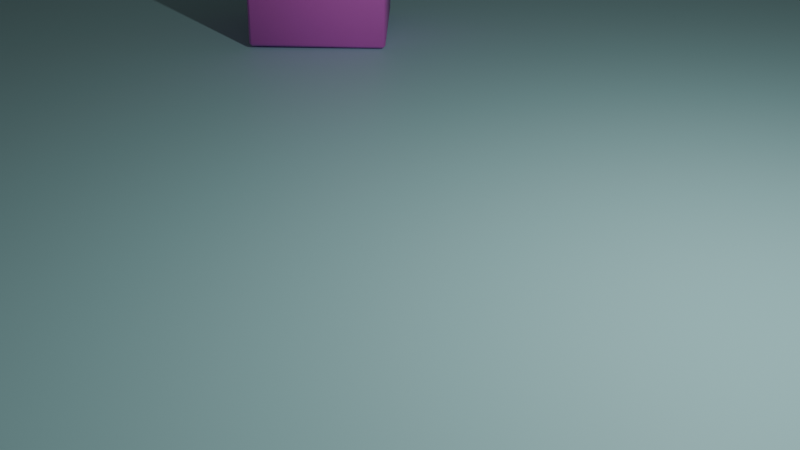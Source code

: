# Source: jumping_cube.blend  (saved by Blender 4.2.66; exported with 4.5.12 LTS)
import bpy
from mathutils import Matrix  # noqa: F401  (used for matrix-valued properties, if any)

bpy.ops.wm.read_factory_settings(use_empty=True)
scene = bpy.context.scene
scene.name = 'Scene'

# ---- collections
col_collection = bpy.data.collections.new('Collection'); scene.collection.children.link(col_collection)

# ---- materials (node trees are filled in below, after node groups)
mat_cube_mat = bpy.data.materials.new('Cube_mat')
mat_cube_mat.alpha_threshold = 0.0
mat_cube_mat.roughness = 0.5
mat_cube_mat.line_color = (0.0, 0.0, 0.0, 1.0)
mat_plane_mat = bpy.data.materials.new('Plane_mat')

# ---- material node trees
mat_cube_mat.use_nodes = True; mat_cube_mat.node_tree.nodes.clear()
_N = mat_cube_mat.node_tree.nodes; _L = mat_cube_mat.node_tree.links
n0 = _N.new('ShaderNodeOutputMaterial'); n0.name = 'Material Output'; n0.location = (366, 300)
n1 = _N.new('ShaderNodeBsdfPrincipled'); n1.name = 'Principled BSDF'; n1.location = (10, 300)
n1.inputs[0].default_value = (0.8025, 0.1322, 0.6667, 1.0)
n1.inputs[3].default_value = 1.45
_L.new(n1.outputs[0], n0.inputs[0])
n0.is_active_output = True
mat_plane_mat.use_nodes = True; mat_plane_mat.node_tree.nodes.clear()
_N = mat_plane_mat.node_tree.nodes; _L = mat_plane_mat.node_tree.links
n0 = _N.new('ShaderNodeBsdfPrincipled'); n0.name = 'Principled BSDF'; n0.location = (10, 300)
n0.inputs[0].default_value = (0.4442, 0.7928, 0.8006, 1.0)
n1 = _N.new('ShaderNodeOutputMaterial'); n1.name = 'Material Output'; n1.location = (300, 300)
_L.new(n0.outputs[0], n1.inputs[0])
n1.is_active_output = True

# ---- world
world_world = bpy.data.worlds.new('World'); scene.world = world_world
world_world.use_nodes = True; world_world.node_tree.nodes.clear()
_N = world_world.node_tree.nodes; _L = world_world.node_tree.links
n0 = _N.new('ShaderNodeOutputWorld'); n0.name = 'World Output'; n0.location = (300, 300)
n1 = _N.new('ShaderNodeBackground'); n1.name = 'Background'; n1.location = (10, 300)
n1.inputs[0].default_value = (0.05088, 0.05088, 0.05088, 1.0)
_L.new(n1.outputs[0], n0.inputs[0])
n0.is_active_output = True
world_world.color = (0.05088, 0.05088, 0.05088)
world_world.sun_shadow_jitter_overblur = 0.0

# ---- cameras
cam_camera = bpy.data.cameras.new('Camera')
cam_camera.clip_end = 100.0
cam_camera.ortho_scale = 7.314

# ---- lights
light_light = bpy.data.lights.new('Light', 'POINT')
light_light.energy = 1000.0
light_light.shadow_soft_size = 0.1

# ---- meshes
me_cube = bpy.data.meshes.new('Cube')
me_cube.from_pydata([(1.0, 1.0, 1.0), (1.0, 1.0, -1.0), (1.0, -1.0, 1.0), (1.0, -1.0, -1.0), (-1.0, 1.0, 1.0), (-1.0, 1.0, -1.0), (-1.0, -1.0, 1.0), (-1.0, -1.0, -1.0)], [], [(0, 4, 6, 2), (3, 2, 6, 7), (7, 6, 4, 5), (5, 1, 3, 7), (1, 0, 2, 3), (5, 4, 0, 1)])
me_cube.polygons.foreach_set('use_smooth', [True] * 6)
_uv = me_cube.uv_layers.new(name='UVMap')
_uv.uv.foreach_set('vector', [0.625, 0.5, 0.875, 0.5, 0.875, 0.75, 0.625, 0.75, 0.375, 0.75, 0.625, 0.75, 0.625, 1.0, 0.375, 1.0, 0.375, 0.0, 0.625, 0.0, 0.625, 0.25, 0.375, 0.25, 0.125, 0.5, 0.375, 0.5, 0.375, 0.75, 0.125, 0.75, 0.375, 0.5, 0.625, 0.5, 0.625, 0.75, 0.375, 0.75, 0.375, 0.25, 0.625, 0.25, 0.625, 0.5, 0.375, 0.5])
me_cube.materials.append(mat_cube_mat)
me_cube.use_mirror_vertex_groups = False
me_cube.update()
me_plane = bpy.data.meshes.new('Plane')
me_plane.from_pydata([(-1.0, -1.0, 0.0), (1.0, -1.0, 0.0), (-1.0, 1.0, 0.0), (1.0, 1.0, 0.0)], [], [(0, 1, 3, 2)])
_uv = me_plane.uv_layers.new(name='UVMap')
_uv.uv.foreach_set('vector', [0.0, 0.0, 1.0, 0.0, 1.0, 1.0, 0.0, 1.0])
me_plane.materials.append(mat_plane_mat)
me_plane.update()

# ---- objects
ob_cube = bpy.data.objects.new('Cube', me_cube)
ob_light = bpy.data.objects.new('Light', light_light)
ob_camera = bpy.data.objects.new('Camera', cam_camera)
ob_plane = bpy.data.objects.new('Plane', me_plane)

# ---- transforms, parenting, visibility, modifiers, constraints
ob_cube.location = (-5.607, 3.68, 1.049)
ob_cube.rotation_euler = (-1.546, 3.131, -2.356)
ob_cube.lock_rotations_4d = False
ob_cube.empty_display_type = 'ARROWS'
ob_cube.lineart.crease_threshold = 0.0
_m = ob_cube.modifiers.new('Bevel', 'BEVEL')
_m.width = 0.04
_m.width_pct = 0.04
ob_light.location = (4.076, 1.005, 5.904)
ob_light.rotation_euler = (0.6503, 0.05522, 1.866)
ob_light.lock_rotations_4d = False
ob_light.empty_display_type = 'ARROWS'
ob_light.color = (0.0, 0.0, 0.0, 0.0)
ob_light.lineart.crease_threshold = 0.0
ob_camera.location = (7.359, -6.926, 4.958)
ob_camera.rotation_euler = (1.109, 0.0, 0.8149)
ob_camera.lock_rotations_4d = False
ob_camera.empty_display_type = 'ARROWS'
ob_camera.color = (0.0, 0.0, 0.0, 0.0)
ob_camera.display_type = 'WIRE'
ob_camera.lineart.crease_threshold = 0.0
ob_plane.location = (0.0, 0.0, 0.0)
ob_plane.scale = (12.19, 12.19, 12.19)

# ---- collection membership
col_collection.objects.link(ob_cube)
col_collection.objects.link(ob_light)
col_collection.objects.link(ob_camera)
col_collection.objects.link(ob_plane)

# ---- scene / render settings (as saved in the file)
scene.camera = ob_camera
scene.frame_start = 1; scene.frame_end = 250; scene.frame_set(224)
scene.render.engine = 'BLENDER_EEVEE_NEXT'
bpy.context.view_layer.update()
